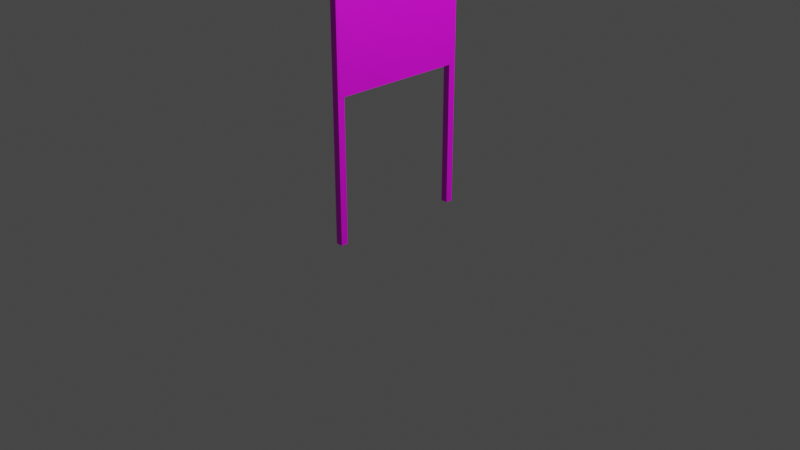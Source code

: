 # Source: roadSign.blend  (saved by Blender 2.93.20; exported with 4.5.12 LTS)
import bpy
from mathutils import Matrix  # noqa: F401  (used for matrix-valued properties, if any)

bpy.ops.wm.read_factory_settings(use_empty=True)
scene = bpy.context.scene
scene.name = 'Scene'

# ---- collections
col_collection = bpy.data.collections.new('Collection'); scene.collection.children.link(col_collection)

# ---- images (referenced by path relative to the original .blend; pixels are not part of the script)
import os
ASSET_DIR = os.environ.get("B2B_ASSET_DIR", "")  # directory of the original .blend (textures are referenced by path, not embedded)
HERE = os.path.dirname(os.path.abspath(__file__))  # packed textures are extracted next to this script under _unpacked/

def load_image(name, relpath, width, height, colorspace="sRGB"):
    """Load a texture the original file referenced (path relative to the .blend, or extracted next to this script)."""
    p = next((c for c in (os.path.join(HERE, relpath), os.path.join(ASSET_DIR, relpath)) if relpath and os.path.exists(c)), "")
    if p:
        img = bpy.data.images.load(p, check_existing=True)
        img.name = name
    else:  # same state as the original file: an image datablock whose file is absent (Cycles renders it pink)
        img = bpy.data.images.new(name, width, height)
        img.source = "FILE"
        img.filepath = "//" + (relpath or name)
    img.colorspace_settings.name = colorspace
    return img
img_all_colors_jpg = load_image('all colors.jpg', 'all colors.jpg', 1024, 1024, 'sRGB')
img_townsign_png = load_image('townsign.PNG', 'townsign.PNG', 1024, 1024, 'sRGB')

# ---- materials (node trees are filled in below, after node groups)
mat_material_003 = bpy.data.materials.new('Material.003')
mat_material_003.use_transparent_shadow = False
mat_material_001 = bpy.data.materials.new('Material.001')
mat_material_001.use_transparent_shadow = False
mat_material_002 = bpy.data.materials.new('Material.002')
mat_material_002.use_transparent_shadow = False

# ---- material node trees
mat_material_003.use_nodes = True; mat_material_003.node_tree.nodes.clear()
_N = mat_material_003.node_tree.nodes; _L = mat_material_003.node_tree.links
n0 = _N.new('ShaderNodeBsdfPrincipled'); n0.name = 'Principled BSDF'; n0.location = (10, 300)
n0.distribution = 'GGX'
n0.subsurface_method = 'BURLEY'
n0.inputs[3].default_value = 1.45
n0.inputs[27].default_value = (0.0, 0.0, 0.0, 1.0)
n0.inputs[28].default_value = 1.0
n1 = _N.new('ShaderNodeOutputMaterial'); n1.name = 'Material Output'; n1.location = (300, 300)
n2 = _N.new('ShaderNodeTexImage'); n2.name = 'Image Texture'; n2.location = (-291, 39)
n2.width = 186
n2.image = img_all_colors_jpg
_L.new(n0.outputs[0], n1.inputs[0])
_L.new(n2.outputs[0], n0.inputs[0])
n1.is_active_output = True
mat_material_001.use_nodes = True; mat_material_001.node_tree.nodes.clear()
_N = mat_material_001.node_tree.nodes; _L = mat_material_001.node_tree.links
n0 = _N.new('ShaderNodeBsdfPrincipled'); n0.name = 'Principled BSDF'; n0.location = (10, 300)
n0.distribution = 'GGX'
n0.subsurface_method = 'BURLEY'
n0.inputs[3].default_value = 1.45
n0.inputs[27].default_value = (0.0, 0.0, 0.0, 1.0)
n0.inputs[28].default_value = 1.0
n1 = _N.new('ShaderNodeOutputMaterial'); n1.name = 'Material Output'; n1.location = (300, 300)
n2 = _N.new('ShaderNodeTexImage'); n2.name = 'Image Texture.001'; n2.location = (-398, -143)
n2.image = img_all_colors_jpg
n3 = _N.new('ShaderNodeTexImage'); n3.name = 'Image Texture'; n3.location = (-487, 205)
n3.image = img_townsign_png
_L.new(n0.outputs[0], n1.inputs[0])
_L.new(n3.outputs[0], n0.inputs[0])
n1.is_active_output = True
mat_material_002.use_nodes = True; mat_material_002.node_tree.nodes.clear()
_N = mat_material_002.node_tree.nodes; _L = mat_material_002.node_tree.links
n0 = _N.new('ShaderNodeBsdfPrincipled'); n0.name = 'Principled BSDF'; n0.location = (10, 300)
n0.distribution = 'GGX'
n0.subsurface_method = 'BURLEY'
n0.inputs[3].default_value = 1.45
n0.inputs[27].default_value = (0.0, 0.0, 0.0, 1.0)
n0.inputs[28].default_value = 1.0
n1 = _N.new('ShaderNodeOutputMaterial'); n1.name = 'Material Output'; n1.location = (300, 300)
n2 = _N.new('ShaderNodeTexImage'); n2.name = 'Image Texture'; n2.location = (-344, 155)
n2.image = img_all_colors_jpg
_L.new(n0.outputs[0], n1.inputs[0])
_L.new(n2.outputs[0], n0.inputs[0])
n1.is_active_output = True

# ---- world
world_world = bpy.data.worlds.new('World'); scene.world = world_world
world_world.use_nodes = True; world_world.node_tree.nodes.clear()
_N = world_world.node_tree.nodes; _L = world_world.node_tree.links
n0 = _N.new('ShaderNodeOutputWorld'); n0.name = 'World Output'; n0.location = (300, 300)
n1 = _N.new('ShaderNodeBackground'); n1.name = 'Background'; n1.location = (10, 300)
n1.inputs[0].default_value = (0.05088, 0.05088, 0.05088, 1.0)
_L.new(n1.outputs[0], n0.inputs[0])
n0.is_active_output = True
world_world.color = (0.05088, 0.05088, 0.05088)
world_world.use_sun_shadow = False
world_world.sun_shadow_jitter_overblur = 0.0

# ---- cameras
cam_camera = bpy.data.cameras.new('Camera')
cam_camera.clip_end = 100.0
cam_camera.ortho_scale = 7.314

# ---- lights
light_light = bpy.data.lights.new('Light', 'POINT')
light_light.transmission_factor = 0.0
light_light.energy = 1000.0
light_light.shadow_soft_size = 0.1
light_light.shadow_maximum_resolution = 0.006
light_light.use_absolute_resolution = True

# ---- meshes
me_cube_001 = bpy.data.meshes.new('Cube.001')
me_cube_001.from_pydata([(-1.0, -1.0, -1.0), (-1.0, -1.0, 1.0), (-1.0, 1.0, -1.0), (-1.0, 1.0, 1.0), (1.0, -1.0, -1.0), (1.0, -1.0, 1.0), (1.0, 1.0, -1.0), (1.0, 1.0, 1.0), (-1.0, -1.0, 65.29), (-1.0, 1.0, 65.29), (1.0, 1.0, 65.29), (1.0, -1.0, 65.29)], [], [(0, 1, 3, 2), (2, 3, 7, 6), (6, 7, 5, 4), (4, 5, 1, 0), (2, 6, 4, 0), (5, 7, 10, 11), (10, 9, 8, 11), (3, 1, 8, 9), (1, 5, 11, 8), (7, 3, 9, 10)])
_uv = me_cube_001.uv_layers.new(name='UVMap')
_uv.uv.foreach_set('vector', [0.4826, 0.1518, 0.4826, 0.1518, 0.4826, 0.1518, 0.4826, 0.1518, 0.4826, 0.1518, 0.4826, 0.1518, 0.4826, 0.1518, 0.4826, 0.1518, 0.4826, 0.1518, 0.4826, 0.1518, 0.4826, 0.1518, 0.4826, 0.1518, 0.4826, 0.1518, 0.4826, 0.1518, 0.4826, 0.1518, 0.4826, 0.1518, 0.4826, 0.1518, 0.4826, 0.1518, 0.4826, 0.1518, 0.4826, 0.1518, 0.4826, 0.1518, 0.4826, 0.1518, 0.4826, 0.1518, 0.4826, 0.1518, 0.4826, 0.1518, 0.4826, 0.1518, 0.4826, 0.1518, 0.4826, 0.1518, 0.4826, 0.1518, 0.4826, 0.1518, 0.4826, 0.1518, 0.4826, 0.1518, 0.4826, 0.1518, 0.4826, 0.1518, 0.4826, 0.1518, 0.4826, 0.1518, 0.4826, 0.1518, 0.4826, 0.1518, 0.4826, 0.1518, 0.4826, 0.1518])
me_cube_001.materials.append(mat_material_003)
me_cube_001.use_remesh_fix_poles = True
me_cube_001.use_remesh_preserve_attributes = False
me_cube_001.update()
me_cube_002 = bpy.data.meshes.new('Cube.002')
me_cube_002.from_pydata([(-1.0, -1.0, -1.0), (-1.0, -1.0, 1.0), (-1.0, 1.0, -1.0), (-1.0, 1.0, 1.0), (0.9999, -1.0, -1.0), (0.9999, -1.0, 1.0), (0.9999, 1.0, -1.0), (0.9999, 1.0, 1.0)], [], [(0, 1, 3, 2), (2, 3, 7, 6), (6, 7, 5, 4), (4, 5, 1, 0), (2, 6, 4, 0), (7, 3, 1, 5)])
_uv = me_cube_002.uv_layers.new(name='UVMap')
_uv.uv.foreach_set('vector', [0.375, 0.0, 0.625, 0.0, 0.625, 0.25, 0.375, 0.25, 0.375, 0.25, 0.625, 0.25, 0.625, 0.5, 0.375, 0.5, -0.002139, 0.003655, 0.9044, 2.98e-06, 0.8968, 0.9944, -0.004646, 0.9944, 0.375, 0.75, 0.625, 0.75, 0.625, 1.0, 0.375, 1.0, 0.125, 0.5, 0.375, 0.5, 0.375, 0.75, 0.125, 0.75, 0.625, 0.5, 0.875, 0.5, 0.875, 0.75, 0.625, 0.75])
me_cube_002.materials.append(mat_material_001)
me_cube_002.use_remesh_fix_poles = True
me_cube_002.use_remesh_preserve_attributes = False
me_cube_002.update()
me_cube_003 = bpy.data.meshes.new('Cube.003')
me_cube_003.from_pydata([(-1.0, -1.0, -1.0), (-1.0, -1.0, 1.0), (-1.0, 1.0, -1.0), (-1.0, 1.0, 1.0), (1.0, -1.0, -1.0), (1.0, -1.0, 1.0), (1.0, 1.0, -1.0), (1.0, 1.0, 1.0), (-1.0, -1.0, 65.29), (-1.0, 1.0, 65.29), (1.0, 1.0, 65.29), (1.0, -1.0, 65.29)], [], [(0, 1, 3, 2), (2, 3, 7, 6), (6, 7, 5, 4), (4, 5, 1, 0), (2, 6, 4, 0), (5, 7, 10, 11), (10, 9, 8, 11), (3, 1, 8, 9), (1, 5, 11, 8), (7, 3, 9, 10)])
_uv = me_cube_003.uv_layers.new(name='UVMap')
_uv.uv.foreach_set('vector', [0.4836, 0.1558, 0.4836, 0.1558, 0.4836, 0.1558, 0.4836, 0.1558, 0.4836, 0.1558, 0.4836, 0.1558, 0.4836, 0.1558, 0.4836, 0.1558, 0.4836, 0.1558, 0.4836, 0.1558, 0.4836, 0.1558, 0.4836, 0.1558, 0.4836, 0.1558, 0.4836, 0.1558, 0.4836, 0.1558, 0.4836, 0.1558, 0.4836, 0.1558, 0.4836, 0.1558, 0.4836, 0.1558, 0.4836, 0.1558, 0.4836, 0.1558, 0.4836, 0.1558, 0.4836, 0.1558, 0.4836, 0.1558, 0.4836, 0.1558, 0.4836, 0.1558, 0.4836, 0.1558, 0.4836, 0.1558, 0.4836, 0.1558, 0.4836, 0.1558, 0.4836, 0.1558, 0.4836, 0.1558, 0.4836, 0.1558, 0.4836, 0.1558, 0.4836, 0.1558, 0.4836, 0.1558, 0.4836, 0.1558, 0.4836, 0.1558, 0.4836, 0.1558, 0.4836, 0.1558])
me_cube_003.materials.append(mat_material_002)
me_cube_003.use_remesh_fix_poles = True
me_cube_003.use_remesh_preserve_attributes = False
me_cube_003.update()

# ---- objects
ob_light = bpy.data.objects.new('Light', light_light)
ob_camera = bpy.data.objects.new('Camera', cam_camera)
ob_cube = bpy.data.objects.new('Cube', me_cube_001)
ob_cube_001 = bpy.data.objects.new('Cube.001', me_cube_002)
ob_cube_002 = bpy.data.objects.new('Cube.002', me_cube_003)

# ---- transforms, parenting, visibility, modifiers, constraints
ob_light.location = (4.076, 1.005, 5.904)
ob_light.rotation_euler = (0.6503, 0.05522, 1.866)
ob_light.lock_rotations_4d = False
ob_light.empty_display_type = 'ARROWS'
ob_light.color = (0.0, 0.0, 0.0, 0.0)
ob_light.lineart.crease_threshold = 0.0
ob_camera.location = (7.359, -6.926, 4.958)
ob_camera.rotation_euler = (1.109, 0.0, 0.8149)
ob_camera.lock_rotations_4d = False
ob_camera.empty_display_type = 'ARROWS'
ob_camera.color = (0.0, 0.0, 0.0, 0.0)
ob_camera.display_type = 'WIRE'
ob_camera.lineart.crease_threshold = 0.0
ob_cube.location = (-0.03905, 0.7228, 0.0)
ob_cube.scale = (0.03771, 0.03771, 0.03771)
ob_cube_001.location = (0.0, 0.0, 2.468)
ob_cube_001.rotation_euler = (4.712, -0.0, 0.0)
ob_cube_001.scale = (1.392e-05, 0.9965, 0.7451)
ob_cube_002.location = (-0.03905, -0.7259, 0.0)
ob_cube_002.scale = (0.03771, 0.03771, 0.03771)

# ---- collection membership
col_collection.objects.link(ob_light)
col_collection.objects.link(ob_camera)
col_collection.objects.link(ob_cube)
col_collection.objects.link(ob_cube_001)
col_collection.objects.link(ob_cube_002)

# ---- scene / render settings (as saved in the file)
scene.camera = ob_camera
scene.frame_start = 1; scene.frame_end = 250; scene.frame_set(46)
scene.render.engine = 'BLENDER_EEVEE_NEXT'
scene.cycles.use_denoising = False
scene.cycles.samples = 128
scene.cycles.sampling_pattern = 'TABULATED_SOBOL'
scene.cycles.use_adaptive_sampling = False
scene.cycles.use_light_tree = False
scene.view_settings.view_transform = 'Filmic'
bpy.context.view_layer.update()
